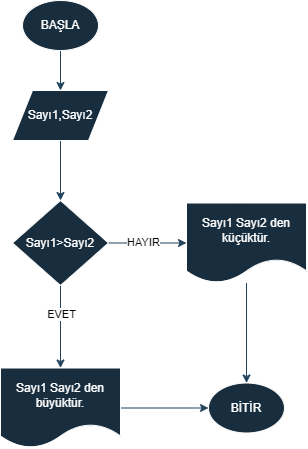

The diagram above was exported from draw.io. Its source (the exported page's mxGraphModel, read from the mxfile embedded in the PNG):
<mxGraphModel dx="875" dy="435" grid="0" gridSize="10" guides="1" tooltips="1" connect="1" arrows="1" fold="1" page="1" pageScale="1" pageWidth="827" pageHeight="1169" background="#ffffff" math="0" shadow="0">
  <root>
    <mxCell id="0" />
    <mxCell id="1" parent="0" />
    <mxCell id="81i8p5DYqhF2tKwoh8wo-3" value="" style="edgeStyle=orthogonalEdgeStyle;rounded=0;orthogonalLoop=1;jettySize=auto;html=1;labelBackgroundColor=none;strokeColor=#23445D;fontColor=default;" edge="1" parent="1" source="81i8p5DYqhF2tKwoh8wo-1" target="81i8p5DYqhF2tKwoh8wo-2">
      <mxGeometry relative="1" as="geometry" />
    </mxCell>
    <mxCell id="81i8p5DYqhF2tKwoh8wo-1" value="BAŞLA" style="ellipse;whiteSpace=wrap;html=1;labelBackgroundColor=none;fillColor=#182E3E;strokeColor=#FFFFFF;fontColor=#FFFFFF;" vertex="1" parent="1">
      <mxGeometry x="376" y="90" width="76" height="50" as="geometry" />
    </mxCell>
    <mxCell id="81i8p5DYqhF2tKwoh8wo-5" value="" style="edgeStyle=orthogonalEdgeStyle;rounded=0;orthogonalLoop=1;jettySize=auto;html=1;labelBackgroundColor=none;strokeColor=#23445D;fontColor=default;" edge="1" parent="1" source="81i8p5DYqhF2tKwoh8wo-2" target="81i8p5DYqhF2tKwoh8wo-4">
      <mxGeometry relative="1" as="geometry" />
    </mxCell>
    <mxCell id="81i8p5DYqhF2tKwoh8wo-2" value="Sayı1,Sayı2" style="shape=parallelogram;perimeter=parallelogramPerimeter;whiteSpace=wrap;html=1;fixedSize=1;labelBackgroundColor=none;fillColor=#182E3E;strokeColor=#FFFFFF;fontColor=#FFFFFF;" vertex="1" parent="1">
      <mxGeometry x="366" y="180" width="96" height="50" as="geometry" />
    </mxCell>
    <mxCell id="81i8p5DYqhF2tKwoh8wo-9" value="" style="edgeStyle=orthogonalEdgeStyle;rounded=0;orthogonalLoop=1;jettySize=auto;html=1;labelBackgroundColor=none;strokeColor=#23445D;fontColor=default;" edge="1" parent="1" source="81i8p5DYqhF2tKwoh8wo-4" target="81i8p5DYqhF2tKwoh8wo-8">
      <mxGeometry relative="1" as="geometry" />
    </mxCell>
    <mxCell id="81i8p5DYqhF2tKwoh8wo-22" value="&lt;font color=&quot;#000000&quot;&gt;HAYIR&lt;/font&gt;" style="edgeLabel;html=1;align=center;verticalAlign=middle;resizable=0;points=[];strokeColor=#FFFFFF;fontColor=#FFFFFF;fillColor=#182E3E;" vertex="1" connectable="0" parent="81i8p5DYqhF2tKwoh8wo-9">
      <mxGeometry x="-0.1317" y="1" relative="1" as="geometry">
        <mxPoint as="offset" />
      </mxGeometry>
    </mxCell>
    <mxCell id="81i8p5DYqhF2tKwoh8wo-12" value="" style="edgeStyle=orthogonalEdgeStyle;rounded=0;orthogonalLoop=1;jettySize=auto;html=1;labelBackgroundColor=none;strokeColor=#23445D;fontColor=default;" edge="1" parent="1" source="81i8p5DYqhF2tKwoh8wo-4" target="81i8p5DYqhF2tKwoh8wo-11">
      <mxGeometry relative="1" as="geometry" />
    </mxCell>
    <mxCell id="81i8p5DYqhF2tKwoh8wo-23" value="&lt;font color=&quot;#000000&quot;&gt;EVET&lt;/font&gt;" style="edgeLabel;html=1;align=center;verticalAlign=middle;resizable=0;points=[];strokeColor=#FFFFFF;fontColor=#FFFFFF;fillColor=#182E3E;" vertex="1" connectable="0" parent="81i8p5DYqhF2tKwoh8wo-12">
      <mxGeometry x="-0.3037" y="1" relative="1" as="geometry">
        <mxPoint as="offset" />
      </mxGeometry>
    </mxCell>
    <mxCell id="81i8p5DYqhF2tKwoh8wo-4" value="Sayı1&amp;gt;Sayı2" style="rhombus;whiteSpace=wrap;html=1;labelBackgroundColor=none;fillColor=#182E3E;strokeColor=#FFFFFF;fontColor=#FFFFFF;" vertex="1" parent="1">
      <mxGeometry x="366" y="290" width="96" height="85" as="geometry" />
    </mxCell>
    <mxCell id="81i8p5DYqhF2tKwoh8wo-18" value="" style="edgeStyle=orthogonalEdgeStyle;rounded=0;orthogonalLoop=1;jettySize=auto;html=1;labelBackgroundColor=none;strokeColor=#23445D;fontColor=default;" edge="1" parent="1" source="81i8p5DYqhF2tKwoh8wo-8" target="81i8p5DYqhF2tKwoh8wo-16">
      <mxGeometry relative="1" as="geometry" />
    </mxCell>
    <mxCell id="81i8p5DYqhF2tKwoh8wo-8" value="Sayı1 Sayı2 den küçüktür." style="shape=document;whiteSpace=wrap;html=1;boundedLbl=1;labelBackgroundColor=none;fillColor=#182E3E;strokeColor=#FFFFFF;fontColor=#FFFFFF;" vertex="1" parent="1">
      <mxGeometry x="540" y="292.5" width="120" height="80" as="geometry" />
    </mxCell>
    <mxCell id="81i8p5DYqhF2tKwoh8wo-17" value="" style="edgeStyle=orthogonalEdgeStyle;rounded=0;orthogonalLoop=1;jettySize=auto;html=1;labelBackgroundColor=none;strokeColor=#23445D;fontColor=default;" edge="1" parent="1" source="81i8p5DYqhF2tKwoh8wo-11" target="81i8p5DYqhF2tKwoh8wo-16">
      <mxGeometry relative="1" as="geometry" />
    </mxCell>
    <mxCell id="81i8p5DYqhF2tKwoh8wo-11" value="Sayı1 Sayı2 den büyüktür." style="shape=document;whiteSpace=wrap;html=1;boundedLbl=1;labelBackgroundColor=none;fillColor=#182E3E;strokeColor=#FFFFFF;fontColor=#FFFFFF;" vertex="1" parent="1">
      <mxGeometry x="354" y="457.5" width="120" height="80" as="geometry" />
    </mxCell>
    <mxCell id="81i8p5DYqhF2tKwoh8wo-16" value="BİTİR" style="ellipse;whiteSpace=wrap;html=1;labelBackgroundColor=none;fillColor=#182E3E;strokeColor=#FFFFFF;fontColor=#FFFFFF;" vertex="1" parent="1">
      <mxGeometry x="562" y="472.5" width="76" height="50" as="geometry" />
    </mxCell>
  </root>
</mxGraphModel>